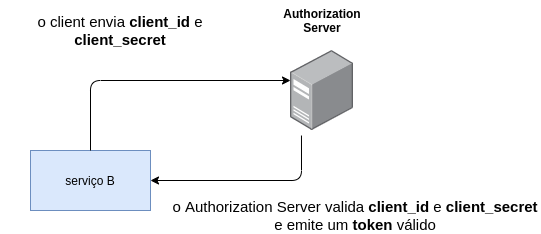

The diagram above was exported from draw.io. Its source (the exported page's mxGraphModel, read from the mxfile embedded in the PNG):
<mxGraphModel dx="1422" dy="784" grid="1" gridSize="10" guides="1" tooltips="1" connect="1" arrows="1" fold="1" page="1" pageScale="1" pageWidth="850" pageHeight="1100" math="0" shadow="0">
  <root>
    <mxCell id="0" />
    <mxCell id="1" parent="0" />
    <mxCell id="rR2Ispbt9ngt3BzsH_0o-1" value="serviço B" style="rounded=0;whiteSpace=wrap;html=1;fillColor=#dae8fc;strokeColor=#6c8ebf;" vertex="1" parent="1">
      <mxGeometry x="110" y="260" width="120" height="60" as="geometry" />
    </mxCell>
    <mxCell id="rR2Ispbt9ngt3BzsH_0o-3" value="" style="points=[];aspect=fixed;html=1;align=center;shadow=0;dashed=0;image;image=img/lib/allied_telesis/computer_and_terminals/Server_Desktop.svg;" vertex="1" parent="1">
      <mxGeometry x="370" y="160" width="63.11" height="80" as="geometry" />
    </mxCell>
    <mxCell id="rR2Ispbt9ngt3BzsH_0o-4" value="Authorization&lt;br&gt;Server" style="text;html=1;strokeColor=none;fillColor=none;align=center;verticalAlign=middle;whiteSpace=wrap;rounded=0;fontStyle=1" vertex="1" parent="1">
      <mxGeometry x="361.56" y="110" width="80" height="40" as="geometry" />
    </mxCell>
    <mxCell id="rR2Ispbt9ngt3BzsH_0o-5" value="" style="endArrow=classic;html=1;entryX=0;entryY=0.375;entryDx=0;entryDy=0;entryPerimeter=0;exitX=0.5;exitY=0;exitDx=0;exitDy=0;" edge="1" parent="1" source="rR2Ispbt9ngt3BzsH_0o-1" target="rR2Ispbt9ngt3BzsH_0o-3">
      <mxGeometry width="50" height="50" relative="1" as="geometry">
        <mxPoint x="400" y="440" as="sourcePoint" />
        <mxPoint x="450" y="390" as="targetPoint" />
        <Array as="points">
          <mxPoint x="170" y="190" />
        </Array>
      </mxGeometry>
    </mxCell>
    <mxCell id="rR2Ispbt9ngt3BzsH_0o-6" value="" style="endArrow=classic;html=1;exitX=0.174;exitY=1.063;exitDx=0;exitDy=0;exitPerimeter=0;entryX=1;entryY=0.5;entryDx=0;entryDy=0;" edge="1" parent="1" source="rR2Ispbt9ngt3BzsH_0o-3" target="rR2Ispbt9ngt3BzsH_0o-1">
      <mxGeometry width="50" height="50" relative="1" as="geometry">
        <mxPoint x="400" y="440" as="sourcePoint" />
        <mxPoint x="450" y="390" as="targetPoint" />
        <Array as="points">
          <mxPoint x="381" y="290" />
        </Array>
      </mxGeometry>
    </mxCell>
    <mxCell id="rR2Ispbt9ngt3BzsH_0o-7" value="&lt;font style=&quot;font-size: 15px&quot;&gt;o client envia &lt;b&gt;client_id&lt;/b&gt; e &lt;b&gt;client_secret&lt;/b&gt;&lt;/font&gt;" style="text;html=1;strokeColor=none;fillColor=none;align=center;verticalAlign=middle;whiteSpace=wrap;rounded=0;" vertex="1" parent="1">
      <mxGeometry x="80" y="130" width="240" height="20" as="geometry" />
    </mxCell>
    <mxCell id="rR2Ispbt9ngt3BzsH_0o-8" value="&lt;span style=&quot;font-size: 15px&quot;&gt;o Authorization Server valida &lt;b&gt;client_id&lt;/b&gt; e &lt;b&gt;client_secret&lt;/b&gt; e emite um &lt;b&gt;token&lt;/b&gt; válido&lt;/span&gt;" style="text;html=1;strokeColor=none;fillColor=none;align=center;verticalAlign=middle;whiteSpace=wrap;rounded=0;" vertex="1" parent="1">
      <mxGeometry x="250" y="310" width="370" height="30" as="geometry" />
    </mxCell>
  </root>
</mxGraphModel>